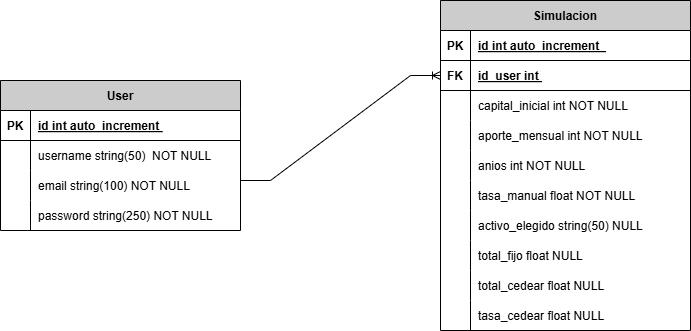

The diagram above was exported from draw.io. Its source (the exported page's mxGraphModel, read from the mxfile embedded in the PNG):
<mxGraphModel dx="1083" dy="591" grid="1" gridSize="10" guides="1" tooltips="1" connect="1" arrows="1" fold="1" page="1" pageScale="1" pageWidth="850" pageHeight="1100" background="#FFFFFF" math="0" shadow="0" extFonts="Permanent Marker^https://fonts.googleapis.com/css?family=Permanent+Marker">
  <root>
    <mxCell id="0" />
    <mxCell id="1" parent="0" />
    <mxCell id="C-vyLk0tnHw3VtMMgP7b-2" parent="1" style="shape=table;startSize=30;container=1;collapsible=1;childLayout=tableLayout;fixedRows=1;rowLines=0;fontStyle=1;align=center;resizeLast=1;fillColor=#CCCCCC;" value="User" vertex="1">
      <mxGeometry height="150" width="240" x="80" y="230" as="geometry" />
    </mxCell>
    <mxCell id="C-vyLk0tnHw3VtMMgP7b-3" parent="C-vyLk0tnHw3VtMMgP7b-2" style="shape=partialRectangle;collapsible=0;dropTarget=0;pointerEvents=0;fillColor=none;points=[[0,0.5],[1,0.5]];portConstraint=eastwest;top=0;left=0;right=0;bottom=1;" value="" vertex="1">
      <mxGeometry height="30" width="240" y="30" as="geometry" />
    </mxCell>
    <mxCell id="C-vyLk0tnHw3VtMMgP7b-4" parent="C-vyLk0tnHw3VtMMgP7b-3" style="shape=partialRectangle;overflow=hidden;connectable=0;fillColor=none;top=0;left=0;bottom=0;right=0;fontStyle=1;" value="PK" vertex="1">
      <mxGeometry height="30" width="30" as="geometry">
        <mxRectangle height="30" width="30" as="alternateBounds" />
      </mxGeometry>
    </mxCell>
    <mxCell id="C-vyLk0tnHw3VtMMgP7b-5" parent="C-vyLk0tnHw3VtMMgP7b-3" style="shape=partialRectangle;overflow=hidden;connectable=0;fillColor=none;top=0;left=0;bottom=0;right=0;align=left;spacingLeft=6;fontStyle=5;" value="id int auto_increment " vertex="1">
      <mxGeometry height="30" width="210" x="30" as="geometry">
        <mxRectangle height="30" width="210" as="alternateBounds" />
      </mxGeometry>
    </mxCell>
    <mxCell id="C-vyLk0tnHw3VtMMgP7b-6" parent="C-vyLk0tnHw3VtMMgP7b-2" style="shape=partialRectangle;collapsible=0;dropTarget=0;pointerEvents=0;fillColor=none;points=[[0,0.5],[1,0.5]];portConstraint=eastwest;top=0;left=0;right=0;bottom=0;" value="" vertex="1">
      <mxGeometry height="30" width="240" y="60" as="geometry" />
    </mxCell>
    <mxCell id="C-vyLk0tnHw3VtMMgP7b-7" parent="C-vyLk0tnHw3VtMMgP7b-6" style="shape=partialRectangle;overflow=hidden;connectable=0;fillColor=none;top=0;left=0;bottom=0;right=0;" value="" vertex="1">
      <mxGeometry height="30" width="30" as="geometry">
        <mxRectangle height="30" width="30" as="alternateBounds" />
      </mxGeometry>
    </mxCell>
    <mxCell id="C-vyLk0tnHw3VtMMgP7b-8" parent="C-vyLk0tnHw3VtMMgP7b-6" style="shape=partialRectangle;overflow=hidden;connectable=0;fillColor=none;top=0;left=0;bottom=0;right=0;align=left;spacingLeft=6;" value="username string(50)  NOT NULL" vertex="1">
      <mxGeometry height="30" width="210" x="30" as="geometry">
        <mxRectangle height="30" width="210" as="alternateBounds" />
      </mxGeometry>
    </mxCell>
    <mxCell id="e66GrVoieNr2txH8dv8v-25" parent="C-vyLk0tnHw3VtMMgP7b-2" style="shape=partialRectangle;collapsible=0;dropTarget=0;pointerEvents=0;fillColor=none;points=[[0,0.5],[1,0.5]];portConstraint=eastwest;top=0;left=0;right=0;bottom=0;" value="" vertex="1">
      <mxGeometry height="30" width="240" y="90" as="geometry" />
    </mxCell>
    <mxCell id="e66GrVoieNr2txH8dv8v-26" parent="e66GrVoieNr2txH8dv8v-25" style="shape=partialRectangle;overflow=hidden;connectable=0;fillColor=none;top=0;left=0;bottom=0;right=0;" value="" vertex="1">
      <mxGeometry height="30" width="30" as="geometry">
        <mxRectangle height="30" width="30" as="alternateBounds" />
      </mxGeometry>
    </mxCell>
    <mxCell id="e66GrVoieNr2txH8dv8v-27" parent="e66GrVoieNr2txH8dv8v-25" style="shape=partialRectangle;overflow=hidden;connectable=0;fillColor=none;top=0;left=0;bottom=0;right=0;align=left;spacingLeft=6;" value="email string(100) NOT NULL" vertex="1">
      <mxGeometry height="30" width="210" x="30" as="geometry">
        <mxRectangle height="30" width="210" as="alternateBounds" />
      </mxGeometry>
    </mxCell>
    <mxCell id="e66GrVoieNr2txH8dv8v-28" parent="C-vyLk0tnHw3VtMMgP7b-2" style="shape=partialRectangle;collapsible=0;dropTarget=0;pointerEvents=0;fillColor=none;points=[[0,0.5],[1,0.5]];portConstraint=eastwest;top=0;left=0;right=0;bottom=0;" value="" vertex="1">
      <mxGeometry height="30" width="240" y="120" as="geometry" />
    </mxCell>
    <mxCell id="e66GrVoieNr2txH8dv8v-29" parent="e66GrVoieNr2txH8dv8v-28" style="shape=partialRectangle;overflow=hidden;connectable=0;fillColor=none;top=0;left=0;bottom=0;right=0;" value="" vertex="1">
      <mxGeometry height="30" width="30" as="geometry">
        <mxRectangle height="30" width="30" as="alternateBounds" />
      </mxGeometry>
    </mxCell>
    <mxCell id="e66GrVoieNr2txH8dv8v-30" parent="e66GrVoieNr2txH8dv8v-28" style="shape=partialRectangle;overflow=hidden;connectable=0;fillColor=none;top=0;left=0;bottom=0;right=0;align=left;spacingLeft=6;" value="password string(250) NOT NULL" vertex="1">
      <mxGeometry height="30" width="210" x="30" as="geometry">
        <mxRectangle height="30" width="210" as="alternateBounds" />
      </mxGeometry>
    </mxCell>
    <mxCell id="C-vyLk0tnHw3VtMMgP7b-23" parent="1" style="shape=table;startSize=30;container=1;collapsible=1;childLayout=tableLayout;fixedRows=1;rowLines=0;fontStyle=1;align=center;resizeLast=1;strokeColor=#000000;fillColor=#CCCCCC;" value="Simulacion" vertex="1">
      <mxGeometry height="330" width="250" x="520" y="150" as="geometry">
        <mxRectangle height="30" width="100" x="540" y="160" as="alternateBounds" />
      </mxGeometry>
    </mxCell>
    <mxCell id="C-vyLk0tnHw3VtMMgP7b-24" parent="C-vyLk0tnHw3VtMMgP7b-23" style="shape=partialRectangle;collapsible=0;dropTarget=0;pointerEvents=0;fillColor=none;points=[[0,0.5],[1,0.5]];portConstraint=eastwest;top=0;left=0;right=0;bottom=1;" value="" vertex="1">
      <mxGeometry height="30" width="250" y="30" as="geometry" />
    </mxCell>
    <mxCell id="C-vyLk0tnHw3VtMMgP7b-25" parent="C-vyLk0tnHw3VtMMgP7b-24" style="shape=partialRectangle;overflow=hidden;connectable=0;fillColor=none;top=0;left=0;bottom=0;right=0;fontStyle=1;" value="PK" vertex="1">
      <mxGeometry height="30" width="30" as="geometry">
        <mxRectangle height="30" width="30" as="alternateBounds" />
      </mxGeometry>
    </mxCell>
    <mxCell id="C-vyLk0tnHw3VtMMgP7b-26" parent="C-vyLk0tnHw3VtMMgP7b-24" style="shape=partialRectangle;overflow=hidden;connectable=0;fillColor=none;top=0;left=0;bottom=0;right=0;align=left;spacingLeft=6;fontStyle=5;" value="id int auto_increment  " vertex="1">
      <mxGeometry height="30" width="220" x="30" as="geometry">
        <mxRectangle height="30" width="220" as="alternateBounds" />
      </mxGeometry>
    </mxCell>
    <mxCell id="e66GrVoieNr2txH8dv8v-22" parent="C-vyLk0tnHw3VtMMgP7b-23" style="shape=partialRectangle;collapsible=0;dropTarget=0;pointerEvents=0;fillColor=none;points=[[0,0.5],[1,0.5]];portConstraint=eastwest;top=0;left=0;right=0;bottom=1;" value="" vertex="1">
      <mxGeometry height="30" width="250" y="60" as="geometry" />
    </mxCell>
    <mxCell id="e66GrVoieNr2txH8dv8v-23" parent="e66GrVoieNr2txH8dv8v-22" style="shape=partialRectangle;overflow=hidden;connectable=0;fillColor=none;top=0;left=0;bottom=0;right=0;fontStyle=1;" value="FK" vertex="1">
      <mxGeometry height="30" width="30" as="geometry">
        <mxRectangle height="30" width="30" as="alternateBounds" />
      </mxGeometry>
    </mxCell>
    <mxCell id="e66GrVoieNr2txH8dv8v-24" parent="e66GrVoieNr2txH8dv8v-22" style="shape=partialRectangle;overflow=hidden;connectable=0;fillColor=none;top=0;left=0;bottom=0;right=0;align=left;spacingLeft=6;fontStyle=5;" value="id_user int " vertex="1">
      <mxGeometry height="30" width="220" x="30" as="geometry">
        <mxRectangle height="30" width="220" as="alternateBounds" />
      </mxGeometry>
    </mxCell>
    <mxCell id="C-vyLk0tnHw3VtMMgP7b-27" parent="C-vyLk0tnHw3VtMMgP7b-23" style="shape=partialRectangle;collapsible=0;dropTarget=0;pointerEvents=0;fillColor=none;points=[[0,0.5],[1,0.5]];portConstraint=eastwest;top=0;left=0;right=0;bottom=0;" value="" vertex="1">
      <mxGeometry height="30" width="250" y="90" as="geometry" />
    </mxCell>
    <mxCell id="C-vyLk0tnHw3VtMMgP7b-28" parent="C-vyLk0tnHw3VtMMgP7b-27" style="shape=partialRectangle;overflow=hidden;connectable=0;fillColor=none;top=0;left=0;bottom=0;right=0;" value="" vertex="1">
      <mxGeometry height="30" width="30" as="geometry">
        <mxRectangle height="30" width="30" as="alternateBounds" />
      </mxGeometry>
    </mxCell>
    <mxCell id="C-vyLk0tnHw3VtMMgP7b-29" parent="C-vyLk0tnHw3VtMMgP7b-27" style="shape=partialRectangle;overflow=hidden;connectable=0;fillColor=none;top=0;left=0;bottom=0;right=0;align=left;spacingLeft=6;" value="capital_inicial int NOT NULL  " vertex="1">
      <mxGeometry height="30" width="220" x="30" as="geometry">
        <mxRectangle height="30" width="220" as="alternateBounds" />
      </mxGeometry>
    </mxCell>
    <mxCell id="e66GrVoieNr2txH8dv8v-1" parent="C-vyLk0tnHw3VtMMgP7b-23" style="shape=partialRectangle;collapsible=0;dropTarget=0;pointerEvents=0;fillColor=none;points=[[0,0.5],[1,0.5]];portConstraint=eastwest;top=0;left=0;right=0;bottom=0;" value="" vertex="1">
      <mxGeometry height="30" width="250" y="120" as="geometry" />
    </mxCell>
    <mxCell id="e66GrVoieNr2txH8dv8v-2" parent="e66GrVoieNr2txH8dv8v-1" style="shape=partialRectangle;overflow=hidden;connectable=0;fillColor=none;top=0;left=0;bottom=0;right=0;" value="" vertex="1">
      <mxGeometry height="30" width="30" as="geometry">
        <mxRectangle height="30" width="30" as="alternateBounds" />
      </mxGeometry>
    </mxCell>
    <mxCell id="e66GrVoieNr2txH8dv8v-3" parent="e66GrVoieNr2txH8dv8v-1" style="shape=partialRectangle;overflow=hidden;connectable=0;fillColor=none;top=0;left=0;bottom=0;right=0;align=left;spacingLeft=6;" value="aporte_mensual int NOT NULL" vertex="1">
      <mxGeometry height="30" width="220" x="30" as="geometry">
        <mxRectangle height="30" width="220" as="alternateBounds" />
      </mxGeometry>
    </mxCell>
    <mxCell id="e66GrVoieNr2txH8dv8v-4" parent="C-vyLk0tnHw3VtMMgP7b-23" style="shape=partialRectangle;collapsible=0;dropTarget=0;pointerEvents=0;fillColor=none;points=[[0,0.5],[1,0.5]];portConstraint=eastwest;top=0;left=0;right=0;bottom=0;" value="" vertex="1">
      <mxGeometry height="30" width="250" y="150" as="geometry" />
    </mxCell>
    <mxCell id="e66GrVoieNr2txH8dv8v-5" parent="e66GrVoieNr2txH8dv8v-4" style="shape=partialRectangle;overflow=hidden;connectable=0;fillColor=none;top=0;left=0;bottom=0;right=0;" value="" vertex="1">
      <mxGeometry height="30" width="30" as="geometry">
        <mxRectangle height="30" width="30" as="alternateBounds" />
      </mxGeometry>
    </mxCell>
    <mxCell id="e66GrVoieNr2txH8dv8v-6" parent="e66GrVoieNr2txH8dv8v-4" style="shape=partialRectangle;overflow=hidden;connectable=0;fillColor=none;top=0;left=0;bottom=0;right=0;align=left;spacingLeft=6;" value="anios int NOT NULL" vertex="1">
      <mxGeometry height="30" width="220" x="30" as="geometry">
        <mxRectangle height="30" width="220" as="alternateBounds" />
      </mxGeometry>
    </mxCell>
    <mxCell id="e66GrVoieNr2txH8dv8v-7" parent="C-vyLk0tnHw3VtMMgP7b-23" style="shape=partialRectangle;collapsible=0;dropTarget=0;pointerEvents=0;fillColor=none;points=[[0,0.5],[1,0.5]];portConstraint=eastwest;top=0;left=0;right=0;bottom=0;" value="" vertex="1">
      <mxGeometry height="30" width="250" y="180" as="geometry" />
    </mxCell>
    <mxCell id="e66GrVoieNr2txH8dv8v-8" parent="e66GrVoieNr2txH8dv8v-7" style="shape=partialRectangle;overflow=hidden;connectable=0;fillColor=none;top=0;left=0;bottom=0;right=0;" value="" vertex="1">
      <mxGeometry height="30" width="30" as="geometry">
        <mxRectangle height="30" width="30" as="alternateBounds" />
      </mxGeometry>
    </mxCell>
    <mxCell id="e66GrVoieNr2txH8dv8v-9" parent="e66GrVoieNr2txH8dv8v-7" style="shape=partialRectangle;overflow=hidden;connectable=0;fillColor=none;top=0;left=0;bottom=0;right=0;align=left;spacingLeft=6;" value="tasa_manual float NOT NULL " vertex="1">
      <mxGeometry height="30" width="220" x="30" as="geometry">
        <mxRectangle height="30" width="220" as="alternateBounds" />
      </mxGeometry>
    </mxCell>
    <mxCell id="e66GrVoieNr2txH8dv8v-10" parent="C-vyLk0tnHw3VtMMgP7b-23" style="shape=partialRectangle;collapsible=0;dropTarget=0;pointerEvents=0;fillColor=none;points=[[0,0.5],[1,0.5]];portConstraint=eastwest;top=0;left=0;right=0;bottom=0;" value="" vertex="1">
      <mxGeometry height="30" width="250" y="210" as="geometry" />
    </mxCell>
    <mxCell id="e66GrVoieNr2txH8dv8v-11" parent="e66GrVoieNr2txH8dv8v-10" style="shape=partialRectangle;overflow=hidden;connectable=0;fillColor=none;top=0;left=0;bottom=0;right=0;" value="" vertex="1">
      <mxGeometry height="30" width="30" as="geometry">
        <mxRectangle height="30" width="30" as="alternateBounds" />
      </mxGeometry>
    </mxCell>
    <mxCell id="e66GrVoieNr2txH8dv8v-12" parent="e66GrVoieNr2txH8dv8v-10" style="shape=partialRectangle;overflow=hidden;connectable=0;fillColor=none;top=0;left=0;bottom=0;right=0;align=left;spacingLeft=6;" value="activo_elegido string(50) NULL" vertex="1">
      <mxGeometry height="30" width="220" x="30" as="geometry">
        <mxRectangle height="30" width="220" as="alternateBounds" />
      </mxGeometry>
    </mxCell>
    <mxCell id="e66GrVoieNr2txH8dv8v-13" parent="C-vyLk0tnHw3VtMMgP7b-23" style="shape=partialRectangle;collapsible=0;dropTarget=0;pointerEvents=0;fillColor=none;points=[[0,0.5],[1,0.5]];portConstraint=eastwest;top=0;left=0;right=0;bottom=0;" value="" vertex="1">
      <mxGeometry height="30" width="250" y="240" as="geometry" />
    </mxCell>
    <mxCell id="e66GrVoieNr2txH8dv8v-14" parent="e66GrVoieNr2txH8dv8v-13" style="shape=partialRectangle;overflow=hidden;connectable=0;fillColor=none;top=0;left=0;bottom=0;right=0;" value="" vertex="1">
      <mxGeometry height="30" width="30" as="geometry">
        <mxRectangle height="30" width="30" as="alternateBounds" />
      </mxGeometry>
    </mxCell>
    <mxCell id="e66GrVoieNr2txH8dv8v-15" parent="e66GrVoieNr2txH8dv8v-13" style="shape=partialRectangle;overflow=hidden;connectable=0;fillColor=none;top=0;left=0;bottom=0;right=0;align=left;spacingLeft=6;" value="total_fijo float NULL" vertex="1">
      <mxGeometry height="30" width="220" x="30" as="geometry">
        <mxRectangle height="30" width="220" as="alternateBounds" />
      </mxGeometry>
    </mxCell>
    <mxCell id="e66GrVoieNr2txH8dv8v-16" parent="C-vyLk0tnHw3VtMMgP7b-23" style="shape=partialRectangle;collapsible=0;dropTarget=0;pointerEvents=0;fillColor=none;points=[[0,0.5],[1,0.5]];portConstraint=eastwest;top=0;left=0;right=0;bottom=0;" value="" vertex="1">
      <mxGeometry height="30" width="250" y="270" as="geometry" />
    </mxCell>
    <mxCell id="e66GrVoieNr2txH8dv8v-17" parent="e66GrVoieNr2txH8dv8v-16" style="shape=partialRectangle;overflow=hidden;connectable=0;fillColor=none;top=0;left=0;bottom=0;right=0;" value="" vertex="1">
      <mxGeometry height="30" width="30" as="geometry">
        <mxRectangle height="30" width="30" as="alternateBounds" />
      </mxGeometry>
    </mxCell>
    <mxCell id="e66GrVoieNr2txH8dv8v-18" parent="e66GrVoieNr2txH8dv8v-16" style="shape=partialRectangle;overflow=hidden;connectable=0;fillColor=none;top=0;left=0;bottom=0;right=0;align=left;spacingLeft=6;" value="total_cedear float NULL" vertex="1">
      <mxGeometry height="30" width="220" x="30" as="geometry">
        <mxRectangle height="30" width="220" as="alternateBounds" />
      </mxGeometry>
    </mxCell>
    <mxCell id="e66GrVoieNr2txH8dv8v-19" parent="C-vyLk0tnHw3VtMMgP7b-23" style="shape=partialRectangle;collapsible=0;dropTarget=0;pointerEvents=0;fillColor=none;points=[[0,0.5],[1,0.5]];portConstraint=eastwest;top=0;left=0;right=0;bottom=0;" value="" vertex="1">
      <mxGeometry height="30" width="250" y="300" as="geometry" />
    </mxCell>
    <mxCell id="e66GrVoieNr2txH8dv8v-20" parent="e66GrVoieNr2txH8dv8v-19" style="shape=partialRectangle;overflow=hidden;connectable=0;fillColor=none;top=0;left=0;bottom=0;right=0;" value="" vertex="1">
      <mxGeometry height="30" width="30" as="geometry">
        <mxRectangle height="30" width="30" as="alternateBounds" />
      </mxGeometry>
    </mxCell>
    <mxCell id="e66GrVoieNr2txH8dv8v-21" parent="e66GrVoieNr2txH8dv8v-19" style="shape=partialRectangle;overflow=hidden;connectable=0;fillColor=none;top=0;left=0;bottom=0;right=0;align=left;spacingLeft=6;" value="tasa_cedear float NULL" vertex="1">
      <mxGeometry height="30" width="220" x="30" as="geometry">
        <mxRectangle height="30" width="220" as="alternateBounds" />
      </mxGeometry>
    </mxCell>
    <mxCell id="ebgkkQNg8Ry7HTkY3_jD-1" edge="1" parent="1" style="edgeStyle=entityRelationEdgeStyle;fontSize=12;html=1;endArrow=ERoneToMany;rounded=0;entryX=0;entryY=0.5;entryDx=0;entryDy=0;" target="e66GrVoieNr2txH8dv8v-22" value="">
      <mxGeometry height="100" relative="1" width="100" as="geometry">
        <mxPoint x="320" y="330" as="sourcePoint" />
        <mxPoint x="420" y="230" as="targetPoint" />
      </mxGeometry>
    </mxCell>
  </root>
</mxGraphModel>